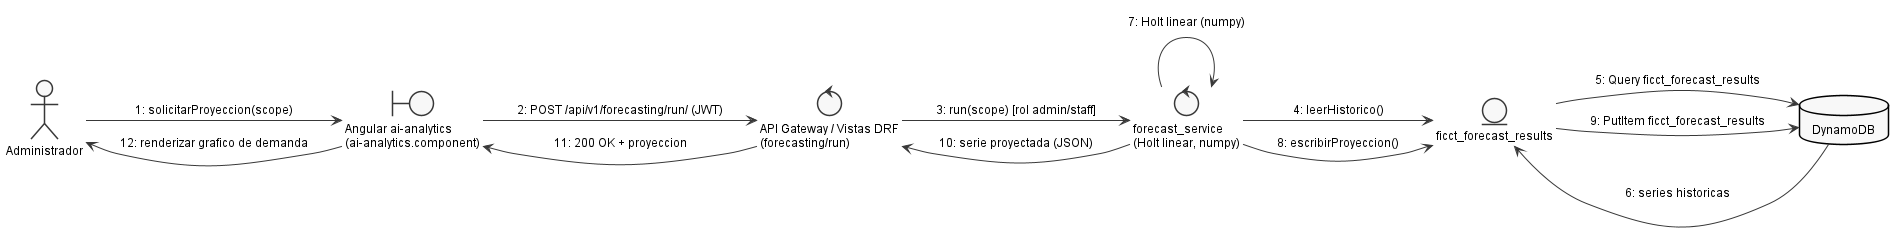

The diagram above was rendered by PlantUML. Its source (embedded in the PNG):
@startuml
' Embedded standalone style block (replicated per file; standalone)
skinparam shadowing false
skinparam backgroundColor White
skinparam defaultFontName Arial
skinparam defaultFontSize 12
skinparam monochrome true
skinparam style strictuml
skinparam nodesep 50
skinparam ranksep 60
skinparam padding 3
skinparam classAttributeIconSize 0
hide circle

left to right direction

actor Administrador as admin
boundary "Angular ai-analytics\n(ai-analytics.component)" as ui
control "API Gateway / Vistas DRF\n(forecasting/run)" as gw
control "forecast_service\n(Holt linear, numpy)" as svc
entity "ficct_forecast_results" as fr
database "DynamoDB" as ddb

admin --> ui : 1: solicitarProyeccion(scope)
ui --> gw : 2: POST /api/v1/forecasting/run/ (JWT)
gw --> svc : 3: run(scope) [rol admin/staff]
svc --> fr : 4: leerHistorico()
fr --> ddb : 5: Query ficct_forecast_results
ddb --> fr : 6: series historicas
svc --> svc : 7: Holt linear (numpy)
svc --> fr : 8: escribirProyeccion()
fr --> ddb : 9: PutItem ficct_forecast_results
svc --> gw : 10: serie proyectada (JSON)
gw --> ui : 11: 200 OK + proyeccion
ui --> admin : 12: renderizar grafico de demanda
@enduml